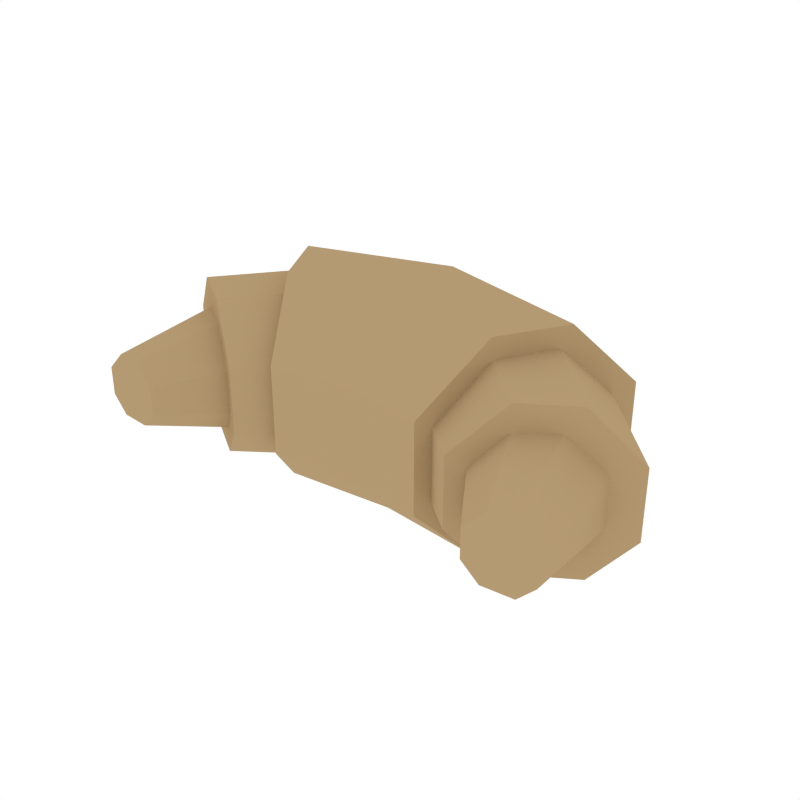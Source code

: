 # Source: Croissant.blend  (saved by Blender 2.79.0; exported with 4.5.12 LTS)
import bpy
from mathutils import Matrix  # noqa: F401  (used for matrix-valued properties, if any)

bpy.ops.wm.read_factory_settings(use_empty=True)
scene = bpy.context.scene
scene.name = 'Scene'

# ---- collections
col_collection_1 = bpy.data.collections.new('Collection 1'); scene.collection.children.link(col_collection_1)

# ---- materials (node trees are filled in below, after node groups)
mat_lightyellow = bpy.data.materials.new('LightYellow')
mat_lightyellow.alpha_threshold = 0.0
mat_lightyellow.diffuse_color = (0.4575, 0.3235, 0.1709, 1.0)
mat_lightyellow.roughness = 0.5

# ---- material node trees

# ---- world
world_world = bpy.data.worlds.new('World'); scene.world = world_world
world_world.color = (1.0, 1.0, 1.0)
world_world.use_sun_shadow = False
world_world.sun_shadow_jitter_overblur = 0.0
world_world.cycles.sampling_method = 'NONE'
world_world.cycles.sample_map_resolution = 256

# ---- meshes
me_cube_086 = bpy.data.meshes.new('Cube.086')
me_cube_086.from_pydata([(0.5439, -0.1824, 0.199), (0.6522, -0.113, 0.07372), (0.3134, -0.33, 0.07372), (0.4226, -0.2601, 0.199), (0.2925, -0.1488, 0.2627), (0.2097, -0.2967, 0.09886), (0.4669, 0.1623, 0.09886), (0.3846, 0.01552, 0.2627), (0.2097, -0.2967, -0.1301), (0.2771, -0.1764, -0.2634), (0.4, 0.04288, -0.2634), (0.4669, 0.1623, -0.1301), (0.2829, 0.07987, 0.2172), (0.3636, 0.1916, 0.08091), (0.1074, -0.1633, 0.08091), (0.1877, -0.05199, 0.2172), (0.3134, -0.33, -0.1013), (0.4022, -0.2731, -0.2033), (0.5641, -0.1695, -0.2033), (0.6522, -0.113, -0.1013), (0.3636, 0.1916, -0.1096), (0.298, 0.1007, -0.2205), (0.1728, -0.07273, -0.2205), (0.1074, -0.1633, -0.1096), (0.5634, -0.4457, 0.0772), (0.6162, -0.4411, 0.02564), (0.4513, -0.4556, 0.02564), (0.5044, -0.4509, 0.0772), (0.4945, -0.1335, 0.1536), (0.583, -0.08926, 0.05581), (0.302, -0.2297, 0.05581), (0.3901, -0.1857, 0.1536), (0.4513, -0.4556, -0.0464), (0.4945, -0.4518, -0.08835), (0.5733, -0.4449, -0.08835), (0.6162, -0.4411, -0.0464), (0.583, -0.08926, -0.08088), (0.511, -0.1252, -0.1605), (0.3737, -0.1939, -0.1605), (0.302, -0.2297, -0.08088), (-0.5439, -0.1824, 0.199), (-0.6522, -0.113, 0.07372), (-0.3134, -0.33, 0.07372), (-0.4226, -0.2601, 0.199), (-0.2925, -0.1488, 0.2627), (-0.2097, -0.2967, 0.09886), (-0.4669, 0.1623, 0.09886), (-0.3846, 0.01552, 0.2627), (0.0, 0.1018, 0.2749), (0.0, 0.2749, 0.1037), (0.0, -0.2749, 0.1037), (0.0, -0.1025, 0.2749), (-0.2097, -0.2967, -0.1301), (-0.2771, -0.1764, -0.2634), (-0.4, 0.04288, -0.2634), (-0.4669, 0.1623, -0.1301), (0.0, 0.2749, -0.1356), (0.0, 0.1341, -0.2749), (0.0, -0.1346, -0.2749), (0.0, -0.2749, -0.1356), (-0.2829, 0.07987, 0.2172), (-0.3636, 0.1916, 0.08091), (-0.1074, -0.1633, 0.08091), (-0.1877, -0.05199, 0.2172), (-0.3134, -0.33, -0.1013), (-0.4022, -0.2731, -0.2033), (-0.5641, -0.1695, -0.2033), (-0.6522, -0.113, -0.1013), (-0.3636, 0.1916, -0.1096), (-0.298, 0.1007, -0.2205), (-0.1728, -0.07273, -0.2205), (-0.1074, -0.1633, -0.1096), (-0.5634, -0.4457, 0.0772), (-0.6162, -0.4411, 0.02564), (-0.4513, -0.4556, 0.02564), (-0.5044, -0.4509, 0.0772), (-0.4945, -0.1335, 0.1536), (-0.583, -0.08926, 0.05581), (-0.302, -0.2297, 0.05581), (-0.3901, -0.1857, 0.1536), (-0.4513, -0.4556, -0.0464), (-0.4945, -0.4518, -0.08835), (-0.5733, -0.4449, -0.08835), (-0.6162, -0.4411, -0.0464), (-0.583, -0.08926, -0.08088), (-0.511, -0.1252, -0.1605), (-0.3737, -0.1939, -0.1605), (-0.302, -0.2297, -0.08088)], [], [(56, 49, 6, 11), (8, 5, 50, 59), (57, 10, 9, 58), (20, 13, 1, 19), (48, 7, 6, 49), (4, 51, 50, 5), (7, 48, 51, 4), (58, 9, 8, 59), (10, 57, 56, 11), (10, 11, 6, 7, 4, 5, 8, 9), (16, 2, 14, 23), (21, 18, 17, 22), (12, 0, 1, 13), (3, 15, 14, 2), (0, 12, 15, 3), (22, 17, 16, 23), (18, 21, 20, 19), (18, 19, 1, 0, 3, 2, 16, 17), (36, 29, 25, 35), (32, 26, 30, 39), (37, 34, 33, 38), (28, 24, 25, 29), (27, 31, 30, 26), (24, 28, 31, 27), (38, 33, 32, 39), (34, 37, 36, 35), (34, 35, 25, 24, 27, 26, 32, 33), (56, 55, 46, 49), (52, 59, 50, 45), (57, 58, 53, 54), (68, 67, 41, 61), (48, 49, 46, 47), (44, 45, 50, 51), (47, 44, 51, 48), (58, 59, 52, 53), (54, 55, 56, 57), (54, 53, 52, 45, 44, 47, 46, 55), (64, 71, 62, 42), (69, 70, 65, 66), (60, 61, 41, 40), (43, 42, 62, 63), (40, 43, 63, 60), (70, 71, 64, 65), (66, 67, 68, 69), (66, 65, 64, 42, 43, 40, 41, 67), (84, 83, 73, 77), (80, 87, 78, 74), (85, 86, 81, 82), (76, 77, 73, 72), (75, 74, 78, 79), (72, 75, 79, 76), (86, 87, 80, 81), (82, 83, 84, 85), (82, 81, 80, 74, 75, 72, 73, 83)])
me_cube_086.materials.append(mat_lightyellow)
me_cube_086.use_remesh_preserve_volume = False
me_cube_086.use_remesh_preserve_attributes = False
me_cube_086.use_mirror_vertex_groups = False
me_cube_086.update()

# ---- objects
ob_croissant = bpy.data.objects.new('Croissant', me_cube_086)

# ---- transforms, parenting, visibility, modifiers, constraints
ob_croissant.location = (0.0, 0.0, 0.0)
ob_croissant.lineart.crease_threshold = 0.0

# ---- collection membership
col_collection_1.objects.link(ob_croissant)

# ---- scene / render settings (as saved in the file)
scene.frame_start = 1; scene.frame_end = 250; scene.frame_set(0)
scene.render.engine = 'CYCLES'
scene.render.resolution_x = 1000
scene.render.resolution_y = 1000
scene.render.dither_intensity = 0.0
scene.cycles.samples = 200
scene.cycles.sampling_pattern = 'TABULATED_SOBOL'
scene.cycles.light_sampling_threshold = 0.0
scene.cycles.use_adaptive_sampling = False
scene.cycles.use_light_tree = False
scene.cycles.caustics_reflective = False
scene.cycles.caustics_refractive = False
scene.cycles.blur_glossy = 0.0
scene.cycles.max_bounces = 2
scene.cycles.pixel_filter_type = 'GAUSSIAN'
scene.cycles.sample_clamp_indirect = 0.0
scene.view_settings.view_transform = 'Standard'
bpy.context.view_layer.update()

# ---- added for rendering (the .blend has no active camera): camera
cam_auto = bpy.data.cameras.new('AutoCamera')
cam_auto.lens = 50.0
cam_auto.sensor_width = 36.0
cam_auto.clip_end = 1000.0
ob_auto_camera = bpy.data.objects.new('AutoCamera', cam_auto)
scene.collection.objects.link(ob_auto_camera)
ob_auto_camera.location = (1.47385, -1.85897, 1.17908)
ob_auto_camera.rotation_euler = (1.09748, -7.21219e-08, 0.694738)
scene.camera = ob_auto_camera
bpy.context.view_layer.update()
